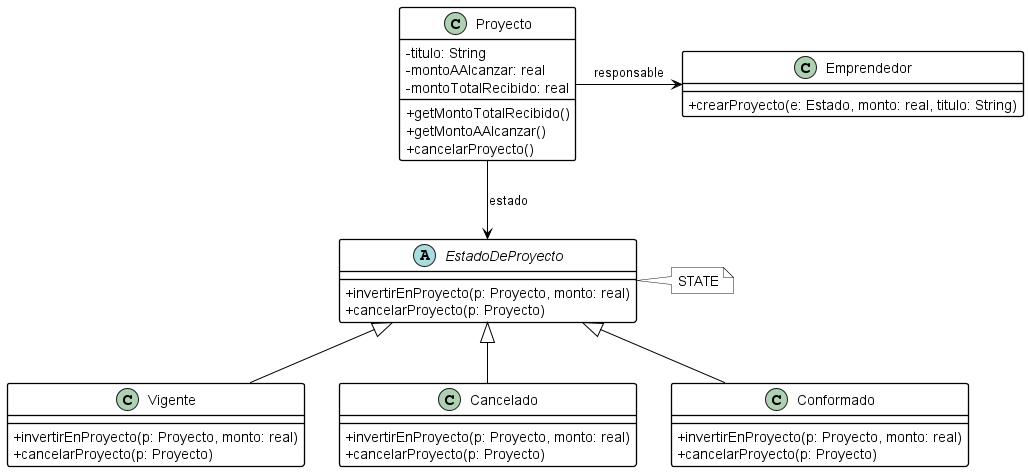

The diagram above was rendered by PlantUML. Its source (embedded in the PNG):
@startuml ej1
skinparam ClassBackgroundColor transparent
skinparam NoteBackgroundColor transparent
skinparam classAttributeIconSize 0 
skinparam ClassBorderThickness 1.3
skinparam ClassBorderColor Black
skinparam NoteBorderColor Black
skinparam ArrowColor Black
skinparam shadowing false

class Proyecto{
    -titulo: String
    -montoAAlcanzar: real
    -montoTotalRecibido: real
    +getMontoTotalRecibido()
    +getMontoAAlcanzar()
    +cancelarProyecto()
}

class Emprendedor{
    +crearProyecto(e: Estado, monto: real, titulo: String)
}

Emprendedor <-l- Proyecto : responsable

abstract EstadoDeProyecto{
    +invertirEnProyecto(p: Proyecto, monto: real)
    +cancelarProyecto(p: Proyecto)
}
EstadoDeProyecto <-u- Proyecto : estado
note "STATE" as N1
N1 .l. EstadoDeProyecto
class Vigente{
    +invertirEnProyecto(p: Proyecto, monto: real)
    +cancelarProyecto(p: Proyecto)
}

class Cancelado{
    +invertirEnProyecto(p: Proyecto, monto: real)
    +cancelarProyecto(p: Proyecto)
}

class Conformado{
    +invertirEnProyecto(p: Proyecto, monto: real)
    +cancelarProyecto(p: Proyecto)
}

EstadoDeProyecto <|-- Vigente
EstadoDeProyecto <|-- Conformado
EstadoDeProyecto <|-- Cancelado
@enduml